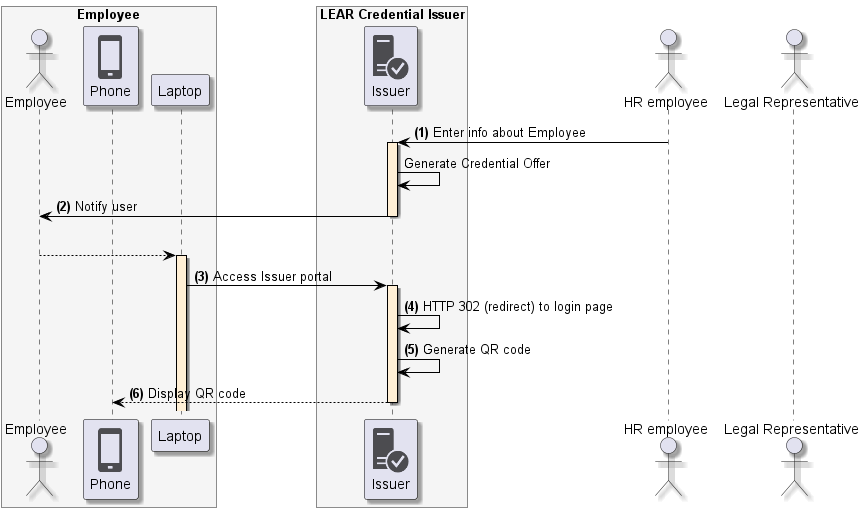

The diagram above was rendered by PlantUML. Its source (embedded in the PNG):
@startuml
skinparam shadowing true
skinparam ParticipantBorderColor black
skinparam arrowcolor black
skinparam SequenceLifeLineBorderColor black
skinparam SequenceLifeLineBackgroundColor PapayaWhip
!include <tupadr3/common>
!include <office/Servers/database_server>
!include <office/Servers/application_server>
!include <office/Concepts/firewall_orange>
!include <office/Clouds/cloud_disaster_red>
!include <office/Devices/cell_phone_generic>
!include <office/Devices/device_laptop>
!include <office/Security/trusted_application_server>
!include <office/Users/user>

box "Employee" #WhiteSmoke
    actor "Employee" as user
    participant "<$cell_phone_generic>\nPhone" as wallet
    participant "Laptop" as laptop
end box

box "LEAR Credential Issuer" #WhiteSmoke
    participant "<$trusted_application_server>\nIssuer" as issuer
end box

actor "HR employee" as hr
actor "Legal Representative" as representative

hr -> issuer++: **(1)** Enter info about Employee
issuer -> issuer: Generate Credential Offer
issuer -> user--: **(2)** Notify user
|||
user --> laptop++
laptop -> issuer ++: **(3)** Access Issuer portal
issuer -> issuer: **(4)** HTTP 302 (redirect) to login page

issuer -> issuer: **(5)** Generate QR code
issuer --> wallet --: **(6)** Display QR code
@enduml